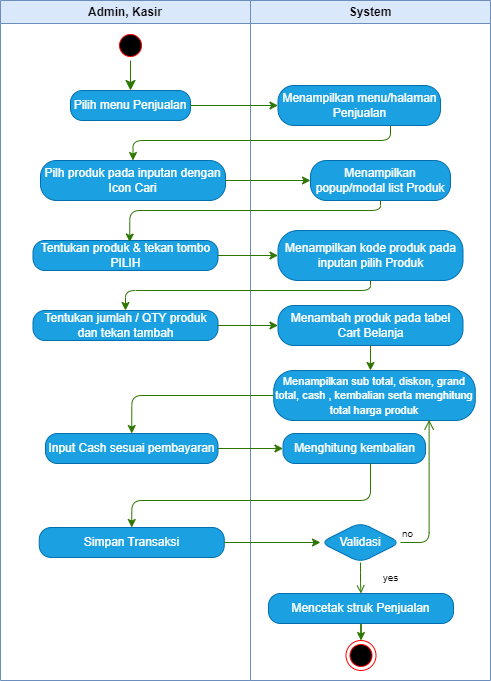

The diagram above was exported from draw.io. Its source (the exported page's mxGraphModel, read from the mxfile embedded in the PNG):
<mxGraphModel dx="880" dy="524" grid="1" gridSize="10" guides="1" tooltips="1" connect="1" arrows="1" fold="1" page="1" pageScale="1" pageWidth="1100" pageHeight="850" math="0" shadow="0">
  <root>
    <mxCell id="0" />
    <mxCell id="1" parent="0" />
    <mxCell id="0ONamkeA2jEmk0YPCPG--2" value="Admin, Kasir" style="swimlane;whiteSpace=wrap;html=1;fillColor=#dae8fc;strokeColor=#6c8ebf;rounded=0;" parent="1" vertex="1">
      <mxGeometry x="330" y="60" width="250" height="680" as="geometry" />
    </mxCell>
    <mxCell id="0ONamkeA2jEmk0YPCPG--4" value="" style="ellipse;html=1;shape=startState;fillColor=#000000;strokeColor=#ff0000;rounded=1;" parent="0ONamkeA2jEmk0YPCPG--2" vertex="1">
      <mxGeometry x="115" y="30" width="30" height="30" as="geometry" />
    </mxCell>
    <mxCell id="0ONamkeA2jEmk0YPCPG--5" value="" style="edgeStyle=orthogonalEdgeStyle;html=1;verticalAlign=bottom;endArrow=classic;endSize=8;strokeColor=#2D7600;rounded=1;entryX=0.5;entryY=0;entryDx=0;entryDy=0;fillColor=#60a917;endFill=1;" parent="0ONamkeA2jEmk0YPCPG--2" source="0ONamkeA2jEmk0YPCPG--4" target="0ONamkeA2jEmk0YPCPG--6" edge="1">
      <mxGeometry relative="1" as="geometry">
        <mxPoint x="130" y="80" as="targetPoint" />
      </mxGeometry>
    </mxCell>
    <mxCell id="0ONamkeA2jEmk0YPCPG--6" value="&lt;font style=&quot;font-size: 12px;&quot;&gt;Pilih menu Penjualan&lt;/font&gt;" style="rounded=1;whiteSpace=wrap;html=1;arcSize=40;fontColor=#ffffff;fillColor=#1ba1e2;strokeColor=#006EAF;" parent="0ONamkeA2jEmk0YPCPG--2" vertex="1">
      <mxGeometry x="70" y="90" width="120" height="30" as="geometry" />
    </mxCell>
    <mxCell id="0ONamkeA2jEmk0YPCPG--33" value="&lt;font style=&quot;font-size: 12px;&quot;&gt;Pilh produk pada inputan dengan Icon Cari&lt;/font&gt;" style="rounded=1;whiteSpace=wrap;html=1;arcSize=40;fontColor=#ffffff;fillColor=#1ba1e2;strokeColor=#006EAF;" parent="0ONamkeA2jEmk0YPCPG--2" vertex="1">
      <mxGeometry x="40" y="160" width="185" height="40" as="geometry" />
    </mxCell>
    <mxCell id="0ONamkeA2jEmk0YPCPG--35" value="&lt;font style=&quot;font-size: 12px;&quot;&gt;Tentukan produk &amp;amp; tekan tombo&lt;/font&gt;&lt;div style=&quot;&quot;&gt;&lt;font style=&quot;font-size: 12px;&quot;&gt;PILIH&lt;/font&gt;&lt;/div&gt;" style="rounded=1;whiteSpace=wrap;html=1;arcSize=40;fontColor=#ffffff;fillColor=#1ba1e2;strokeColor=#006EAF;" parent="0ONamkeA2jEmk0YPCPG--2" vertex="1">
      <mxGeometry x="32.5" y="240" width="185" height="30" as="geometry" />
    </mxCell>
    <mxCell id="0ONamkeA2jEmk0YPCPG--37" value="&lt;font style=&quot;font-size: 12px;&quot;&gt;Tentukan jumlah / QTY produk dan tekan tambah&lt;/font&gt;" style="rounded=1;whiteSpace=wrap;html=1;arcSize=40;fontColor=#ffffff;fillColor=#1ba1e2;strokeColor=#006EAF;" parent="0ONamkeA2jEmk0YPCPG--2" vertex="1">
      <mxGeometry x="32.5" y="310" width="185" height="30" as="geometry" />
    </mxCell>
    <mxCell id="0ONamkeA2jEmk0YPCPG--55" value="&lt;font style=&quot;font-size: 12px;&quot;&gt;Input Cash sesuai pembayaran&lt;/font&gt;" style="rounded=1;whiteSpace=wrap;html=1;arcSize=40;fontColor=#ffffff;fillColor=#1ba1e2;strokeColor=#006EAF;" parent="0ONamkeA2jEmk0YPCPG--2" vertex="1">
      <mxGeometry x="45" y="433" width="172.5" height="30" as="geometry" />
    </mxCell>
    <mxCell id="0ONamkeA2jEmk0YPCPG--57" value="&lt;font style=&quot;font-size: 12px;&quot;&gt;Simpan Transaksi&lt;/font&gt;" style="rounded=1;whiteSpace=wrap;html=1;arcSize=40;fontColor=#ffffff;fillColor=#1ba1e2;strokeColor=#006EAF;" parent="0ONamkeA2jEmk0YPCPG--2" vertex="1">
      <mxGeometry x="38.75" y="527" width="185" height="30" as="geometry" />
    </mxCell>
    <mxCell id="0ONamkeA2jEmk0YPCPG--3" value="System" style="swimlane;whiteSpace=wrap;html=1;fillColor=#dae8fc;strokeColor=#6c8ebf;rounded=0;" parent="1" vertex="1">
      <mxGeometry x="580" y="60" width="240" height="680" as="geometry" />
    </mxCell>
    <mxCell id="0ONamkeA2jEmk0YPCPG--25" value="no" style="edgeStyle=orthogonalEdgeStyle;html=1;align=left;verticalAlign=bottom;endArrow=open;endSize=8;strokeColor=#ff0000;rounded=1;entryX=0.836;entryY=0.971;entryDx=0;entryDy=0;entryPerimeter=0;exitX=1;exitY=0.5;exitDx=0;exitDy=0;" parent="0ONamkeA2jEmk0YPCPG--3" edge="1">
      <mxGeometry x="-1" relative="1" as="geometry">
        <mxPoint x="185.4000000000001" y="203.84000000000003" as="targetPoint" />
      </mxGeometry>
    </mxCell>
    <mxCell id="0ONamkeA2jEmk0YPCPG--32" value="&lt;font style=&quot;font-size: 12px;&quot;&gt;Menampilkan menu/halaman Penjualan&lt;/font&gt;" style="rounded=1;whiteSpace=wrap;html=1;arcSize=40;fontColor=#ffffff;fillColor=#1ba1e2;strokeColor=#006EAF;align=center;" parent="0ONamkeA2jEmk0YPCPG--3" vertex="1">
      <mxGeometry x="27.5" y="85" width="162.5" height="40" as="geometry" />
    </mxCell>
    <mxCell id="0ONamkeA2jEmk0YPCPG--34" value="&lt;font style=&quot;font-size: 12px;&quot;&gt;Menampilkan popup/modal list Produk&lt;/font&gt;" style="rounded=1;whiteSpace=wrap;html=1;arcSize=40;fontColor=#ffffff;fillColor=#1ba1e2;strokeColor=#006EAF;" parent="0ONamkeA2jEmk0YPCPG--3" vertex="1">
      <mxGeometry x="60" y="160" width="140" height="40" as="geometry" />
    </mxCell>
    <mxCell id="0ONamkeA2jEmk0YPCPG--36" value="&lt;font style=&quot;font-size: 12px;&quot;&gt;Menampilkan kode produk pada inputan&amp;nbsp;&lt;/font&gt;&lt;span style=&quot;background-color: initial;&quot;&gt;pilih Produk&lt;/span&gt;" style="rounded=1;whiteSpace=wrap;html=1;arcSize=40;fontColor=#ffffff;fillColor=#1ba1e2;strokeColor=#006EAF;" parent="0ONamkeA2jEmk0YPCPG--3" vertex="1">
      <mxGeometry x="27.5" y="230" width="185" height="50" as="geometry" />
    </mxCell>
    <mxCell id="0ONamkeA2jEmk0YPCPG--52" value="&lt;font style=&quot;font-size: 12px;&quot;&gt;Menambah produk pada tabel Cart Belanja&lt;/font&gt;" style="rounded=1;whiteSpace=wrap;html=1;arcSize=40;fontColor=#ffffff;fillColor=#1ba1e2;strokeColor=#006EAF;" parent="0ONamkeA2jEmk0YPCPG--3" vertex="1">
      <mxGeometry x="27.5" y="305" width="185" height="40" as="geometry" />
    </mxCell>
    <mxCell id="0ONamkeA2jEmk0YPCPG--53" value="&lt;font style=&quot;font-size: 11px;&quot;&gt;Menampilkan sub total, diskon, grand total, cash , kembalian serta menghitung total harga produk&lt;/font&gt;" style="rounded=1;whiteSpace=wrap;html=1;arcSize=40;fontColor=#ffffff;fillColor=#1ba1e2;strokeColor=#006EAF;" parent="0ONamkeA2jEmk0YPCPG--3" vertex="1">
      <mxGeometry x="23.25" y="370" width="201.5" height="50" as="geometry" />
    </mxCell>
    <mxCell id="0ONamkeA2jEmk0YPCPG--79" value="" style="edgeStyle=orthogonalEdgeStyle;rounded=1;orthogonalLoop=1;jettySize=auto;html=1;fillColor=#60a917;strokeColor=#2D7600;endArrow=open;endFill=0;" parent="0ONamkeA2jEmk0YPCPG--3" source="0ONamkeA2jEmk0YPCPG--70" target="0ONamkeA2jEmk0YPCPG--78" edge="1">
      <mxGeometry relative="1" as="geometry" />
    </mxCell>
    <mxCell id="0ONamkeA2jEmk0YPCPG--70" value="&lt;font style=&quot;font-size: 12px;&quot;&gt;Validasi&lt;/font&gt;" style="rhombus;whiteSpace=wrap;html=1;fontColor=#ffffff;fillColor=#1ba1e2;strokeColor=#006EAF;fontSize=10;rounded=1;" parent="0ONamkeA2jEmk0YPCPG--3" vertex="1">
      <mxGeometry x="70" y="522" width="80" height="40" as="geometry" />
    </mxCell>
    <mxCell id="0ONamkeA2jEmk0YPCPG--71" value="no" style="edgeStyle=orthogonalEdgeStyle;html=1;align=left;verticalAlign=bottom;endArrow=open;endSize=8;strokeColor=#2D7600;rounded=1;entryX=0.771;entryY=0.986;entryDx=0;entryDy=0;entryPerimeter=0;fontSize=10;fillColor=#60a917;" parent="0ONamkeA2jEmk0YPCPG--3" source="0ONamkeA2jEmk0YPCPG--70" target="0ONamkeA2jEmk0YPCPG--53" edge="1">
      <mxGeometry x="-1" relative="1" as="geometry">
        <mxPoint x="250" y="540" as="targetPoint" />
        <Array as="points">
          <mxPoint x="179" y="542" />
        </Array>
      </mxGeometry>
    </mxCell>
    <mxCell id="0ONamkeA2jEmk0YPCPG--84" value="" style="edgeStyle=orthogonalEdgeStyle;rounded=1;orthogonalLoop=1;jettySize=auto;html=1;fillColor=#60a917;strokeColor=#2D7600;" parent="0ONamkeA2jEmk0YPCPG--3" source="0ONamkeA2jEmk0YPCPG--78" target="0ONamkeA2jEmk0YPCPG--83" edge="1">
      <mxGeometry relative="1" as="geometry" />
    </mxCell>
    <mxCell id="0ONamkeA2jEmk0YPCPG--78" value="&lt;font style=&quot;font-size: 12px;&quot;&gt;Mencetak struk Penjualan&lt;/font&gt;" style="rounded=1;whiteSpace=wrap;html=1;arcSize=40;fontColor=#ffffff;fillColor=#1ba1e2;strokeColor=#006EAF;" parent="0ONamkeA2jEmk0YPCPG--3" vertex="1">
      <mxGeometry x="18" y="593" width="185" height="30" as="geometry" />
    </mxCell>
    <mxCell id="0ONamkeA2jEmk0YPCPG--80" value="yes" style="text;html=1;align=center;verticalAlign=middle;resizable=0;points=[];autosize=1;strokeColor=none;fillColor=none;fontSize=10;rounded=1;" parent="0ONamkeA2jEmk0YPCPG--3" vertex="1">
      <mxGeometry x="120" y="562" width="40" height="30" as="geometry" />
    </mxCell>
    <mxCell id="0ONamkeA2jEmk0YPCPG--83" value="" style="ellipse;html=1;shape=endState;fillColor=#000000;strokeColor=#ff0000;rounded=1;" parent="0ONamkeA2jEmk0YPCPG--3" vertex="1">
      <mxGeometry x="95.5" y="640" width="30" height="30" as="geometry" />
    </mxCell>
    <mxCell id="0ONamkeA2jEmk0YPCPG--56" value="&lt;font style=&quot;font-size: 12px;&quot;&gt;Menghitung kembalian&lt;/font&gt;" style="rounded=1;whiteSpace=wrap;html=1;arcSize=40;fontColor=#ffffff;fillColor=#1ba1e2;strokeColor=#006EAF;" parent="0ONamkeA2jEmk0YPCPG--3" vertex="1">
      <mxGeometry x="32.5" y="433" width="142.5" height="30" as="geometry" />
    </mxCell>
    <mxCell id="Ak0lD1RPxnkkamlDqMss-6" style="edgeStyle=orthogonalEdgeStyle;rounded=1;orthogonalLoop=1;jettySize=auto;html=1;entryX=0.48;entryY=0;entryDx=0;entryDy=0;entryPerimeter=0;fillColor=#60a917;strokeColor=#2D7600;" edge="1" parent="0ONamkeA2jEmk0YPCPG--3" source="0ONamkeA2jEmk0YPCPG--52" target="0ONamkeA2jEmk0YPCPG--53">
      <mxGeometry relative="1" as="geometry" />
    </mxCell>
    <mxCell id="0ONamkeA2jEmk0YPCPG--18" style="edgeStyle=orthogonalEdgeStyle;rounded=1;orthogonalLoop=1;jettySize=auto;html=1;entryX=0.5;entryY=0;entryDx=0;entryDy=0;fillColor=#f5f5f5;strokeColor=#666666;" parent="1" edge="1">
      <mxGeometry relative="1" as="geometry">
        <mxPoint x="575" y="180" as="sourcePoint" />
        <Array as="points">
          <mxPoint x="575" y="200" />
          <mxPoint x="320" y="200" />
        </Array>
      </mxGeometry>
    </mxCell>
    <mxCell id="0ONamkeA2jEmk0YPCPG--19" style="edgeStyle=orthogonalEdgeStyle;rounded=1;orthogonalLoop=1;jettySize=auto;html=1;fillColor=#f5f5f5;strokeColor=#666666;" parent="1" edge="1">
      <mxGeometry relative="1" as="geometry">
        <mxPoint x="379.9999999999999" y="245" as="sourcePoint" />
      </mxGeometry>
    </mxCell>
    <mxCell id="0ONamkeA2jEmk0YPCPG--31" style="edgeStyle=orthogonalEdgeStyle;rounded=1;orthogonalLoop=1;jettySize=auto;html=1;entryX=0.5;entryY=0;entryDx=0;entryDy=0;fillColor=#f5f5f5;strokeColor=#666666;" parent="1" edge="1">
      <mxGeometry relative="1" as="geometry">
        <mxPoint x="575" y="265" as="sourcePoint" />
        <Array as="points">
          <mxPoint x="575" y="280" />
          <mxPoint x="310" y="280" />
        </Array>
      </mxGeometry>
    </mxCell>
    <mxCell id="0ONamkeA2jEmk0YPCPG--61" style="edgeStyle=orthogonalEdgeStyle;rounded=1;orthogonalLoop=1;jettySize=auto;html=1;entryX=0.5;entryY=0;entryDx=0;entryDy=0;fillColor=#60a917;strokeColor=#2D7600;" parent="1" source="0ONamkeA2jEmk0YPCPG--32" target="0ONamkeA2jEmk0YPCPG--33" edge="1">
      <mxGeometry relative="1" as="geometry">
        <Array as="points">
          <mxPoint x="720" y="200" />
          <mxPoint x="462" y="200" />
        </Array>
      </mxGeometry>
    </mxCell>
    <mxCell id="0ONamkeA2jEmk0YPCPG--62" style="edgeStyle=orthogonalEdgeStyle;rounded=1;orthogonalLoop=1;jettySize=auto;html=1;entryX=0;entryY=0.5;entryDx=0;entryDy=0;fillColor=#60a917;strokeColor=#2D7600;" parent="1" source="0ONamkeA2jEmk0YPCPG--33" target="0ONamkeA2jEmk0YPCPG--34" edge="1">
      <mxGeometry relative="1" as="geometry" />
    </mxCell>
    <mxCell id="0ONamkeA2jEmk0YPCPG--63" value="" style="edgeStyle=orthogonalEdgeStyle;rounded=1;orthogonalLoop=1;jettySize=auto;html=1;entryX=0.523;entryY=0.052;entryDx=0;entryDy=0;entryPerimeter=0;fillColor=#60a917;strokeColor=#2D7600;" parent="1" source="0ONamkeA2jEmk0YPCPG--34" target="0ONamkeA2jEmk0YPCPG--35" edge="1">
      <mxGeometry relative="1" as="geometry">
        <Array as="points">
          <mxPoint x="710" y="270" />
          <mxPoint x="459" y="270" />
        </Array>
      </mxGeometry>
    </mxCell>
    <mxCell id="0ONamkeA2jEmk0YPCPG--64" value="" style="edgeStyle=orthogonalEdgeStyle;rounded=1;orthogonalLoop=1;jettySize=auto;html=1;fillColor=#60a917;strokeColor=#2D7600;" parent="1" source="0ONamkeA2jEmk0YPCPG--35" target="0ONamkeA2jEmk0YPCPG--36" edge="1">
      <mxGeometry relative="1" as="geometry" />
    </mxCell>
    <mxCell id="0ONamkeA2jEmk0YPCPG--65" style="edgeStyle=orthogonalEdgeStyle;rounded=1;orthogonalLoop=1;jettySize=auto;html=1;fillColor=#60a917;strokeColor=#2D7600;" parent="1" source="0ONamkeA2jEmk0YPCPG--36" target="0ONamkeA2jEmk0YPCPG--37" edge="1">
      <mxGeometry relative="1" as="geometry">
        <Array as="points">
          <mxPoint x="700" y="350" />
          <mxPoint x="455" y="350" />
        </Array>
      </mxGeometry>
    </mxCell>
    <mxCell id="0ONamkeA2jEmk0YPCPG--66" value="" style="edgeStyle=orthogonalEdgeStyle;rounded=1;orthogonalLoop=1;jettySize=auto;html=1;fillColor=#60a917;strokeColor=#2D7600;" parent="1" source="0ONamkeA2jEmk0YPCPG--37" target="0ONamkeA2jEmk0YPCPG--52" edge="1">
      <mxGeometry relative="1" as="geometry" />
    </mxCell>
    <mxCell id="0ONamkeA2jEmk0YPCPG--68" value="" style="edgeStyle=orthogonalEdgeStyle;rounded=1;orthogonalLoop=1;jettySize=auto;html=1;entryX=0.5;entryY=0;entryDx=0;entryDy=0;fillColor=#60a917;strokeColor=#2D7600;" parent="1" source="0ONamkeA2jEmk0YPCPG--53" target="0ONamkeA2jEmk0YPCPG--55" edge="1">
      <mxGeometry relative="1" as="geometry" />
    </mxCell>
    <mxCell id="0ONamkeA2jEmk0YPCPG--69" style="edgeStyle=orthogonalEdgeStyle;rounded=1;orthogonalLoop=1;jettySize=auto;html=1;fillColor=#60a917;strokeColor=#2D7600;" parent="1" source="0ONamkeA2jEmk0YPCPG--55" target="0ONamkeA2jEmk0YPCPG--56" edge="1">
      <mxGeometry relative="1" as="geometry" />
    </mxCell>
    <mxCell id="0ONamkeA2jEmk0YPCPG--73" style="edgeStyle=orthogonalEdgeStyle;rounded=1;orthogonalLoop=1;jettySize=auto;html=1;entryX=0.5;entryY=0;entryDx=0;entryDy=0;fillColor=#60a917;strokeColor=#2D7600;" parent="1" source="0ONamkeA2jEmk0YPCPG--56" target="0ONamkeA2jEmk0YPCPG--57" edge="1">
      <mxGeometry relative="1" as="geometry">
        <Array as="points">
          <mxPoint x="700" y="560" />
          <mxPoint x="461" y="560" />
        </Array>
      </mxGeometry>
    </mxCell>
    <mxCell id="0ONamkeA2jEmk0YPCPG--74" style="edgeStyle=orthogonalEdgeStyle;rounded=1;orthogonalLoop=1;jettySize=auto;html=1;entryX=0;entryY=0.5;entryDx=0;entryDy=0;fillColor=#60a917;strokeColor=#2D7600;" parent="1" source="0ONamkeA2jEmk0YPCPG--57" target="0ONamkeA2jEmk0YPCPG--70" edge="1">
      <mxGeometry relative="1" as="geometry" />
    </mxCell>
    <mxCell id="0ONamkeA2jEmk0YPCPG--87" value="" style="edgeStyle=orthogonalEdgeStyle;rounded=1;orthogonalLoop=1;jettySize=auto;html=1;fontColor=none;noLabel=1;fillColor=#60a917;strokeColor=#2D7600;" parent="1" source="0ONamkeA2jEmk0YPCPG--6" target="0ONamkeA2jEmk0YPCPG--32" edge="1">
      <mxGeometry relative="1" as="geometry" />
    </mxCell>
  </root>
</mxGraphModel>